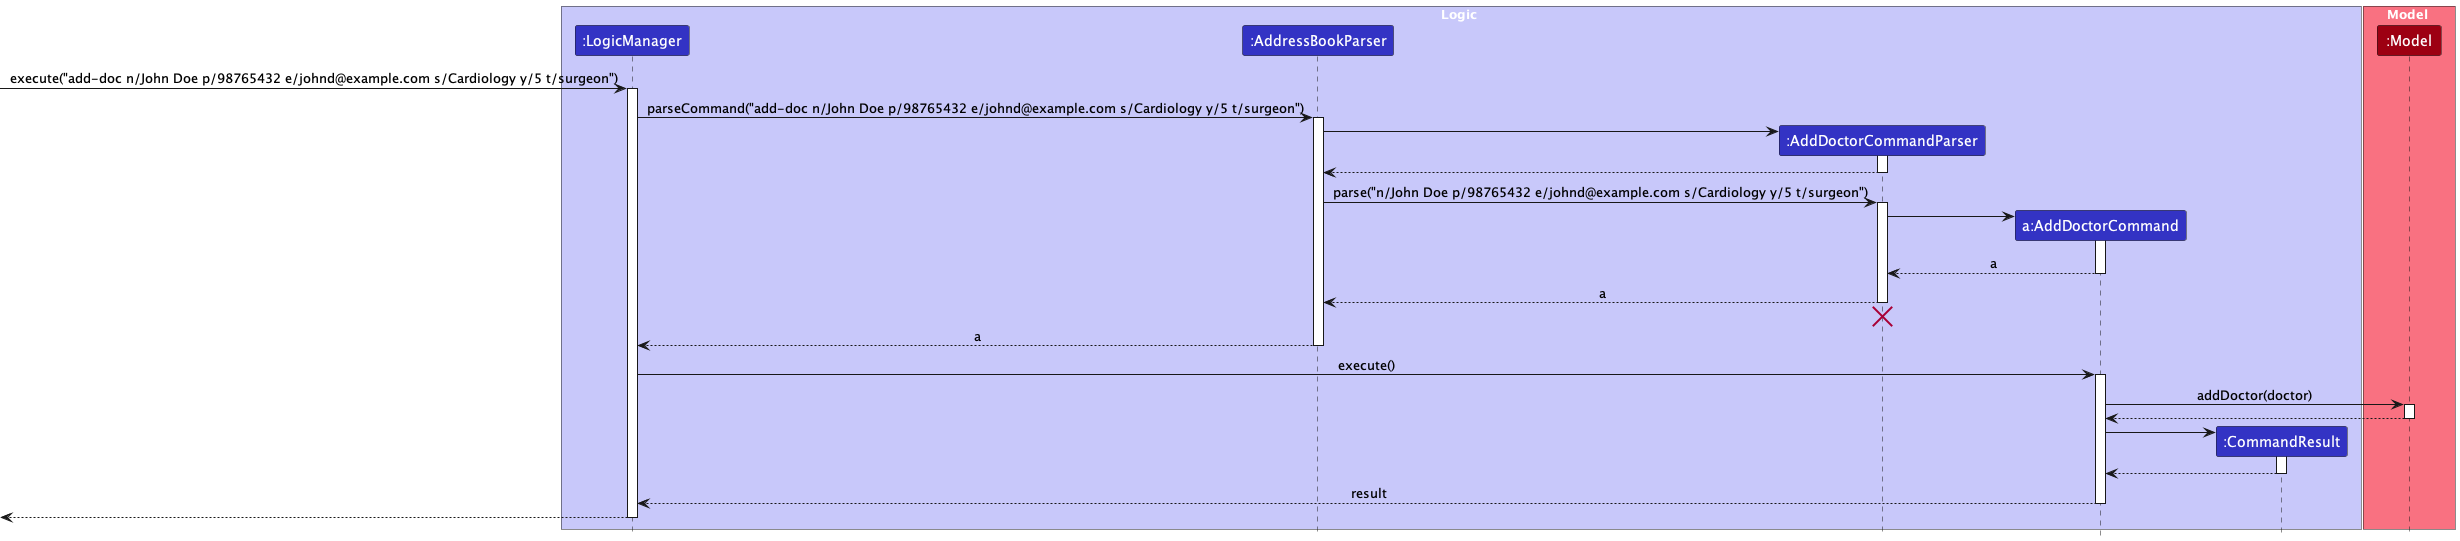

The diagram above was rendered by PlantUML. Its source (embedded in the PNG):
@startuml
!include style.puml

box Logic LOGIC_COLOR_T1
participant ":LogicManager" as LogicManager LOGIC_COLOR
participant ":AddressBookParser" as AddressBookParser LOGIC_COLOR
participant ":AddDoctorCommandParser" as AddDoctorCommandParser LOGIC_COLOR
participant "a:AddDoctorCommand" as AddDoctorCommand LOGIC_COLOR
participant ":CommandResult" as CommandResult LOGIC_COLOR
end box

box Model MODEL_COLOR_T1
participant ":Model" as Model MODEL_COLOR
end box

[-> LogicManager : execute("add-doc n/John Doe p/98765432 e/johnd@example.com s/Cardiology y/5 t/surgeon")
activate LogicManager

LogicManager -> AddressBookParser : parseCommand("add-doc n/John Doe p/98765432 e/johnd@example.com s/Cardiology y/5 t/surgeon")
activate AddressBookParser

create AddDoctorCommandParser
AddressBookParser -> AddDoctorCommandParser
activate AddDoctorCommandParser

AddDoctorCommandParser --> AddressBookParser
deactivate AddDoctorCommandParser

AddressBookParser -> AddDoctorCommandParser : parse("n/John Doe p/98765432 e/johnd@example.com s/Cardiology y/5 t/surgeon")
activate AddDoctorCommandParser

create AddDoctorCommand
AddDoctorCommandParser -> AddDoctorCommand
activate AddDoctorCommand

AddDoctorCommand --> AddDoctorCommandParser : a
deactivate AddDoctorCommand

AddDoctorCommandParser --> AddressBookParser : a
deactivate AddDoctorCommandParser
'Hidden arrow to position the destroy marker below the end of the activation bar.
AddDoctorCommandParser -[hidden]-> AddressBookParser
destroy AddDoctorCommandParser

AddressBookParser --> LogicManager : a
deactivate AddressBookParser

LogicManager -> AddDoctorCommand : execute()
activate AddDoctorCommand

AddDoctorCommand -> Model : addDoctor(doctor)
activate Model

Model --> AddDoctorCommand
deactivate Model

create CommandResult
AddDoctorCommand -> CommandResult
activate CommandResult

CommandResult --> AddDoctorCommand
deactivate CommandResult

AddDoctorCommand --> LogicManager : result
deactivate AddDoctorCommand

[<--LogicManager
deactivate LogicManager
@enduml